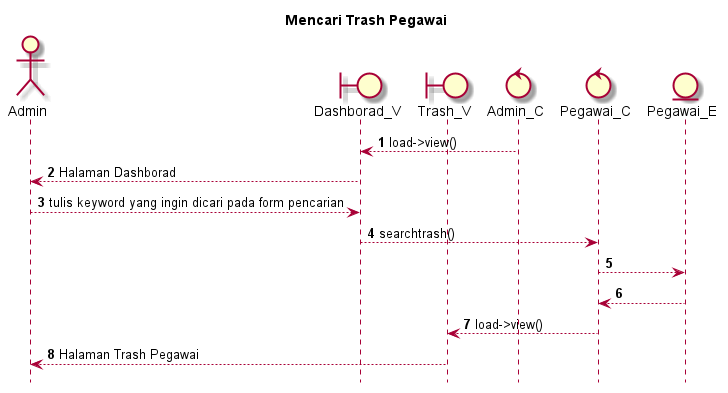

The diagram above was rendered by PlantUML. Its source (embedded in the PNG):
@startuml

autonumber
hide footbox
title Mencari Trash Pegawai

Actor Admin
boundary Dashborad_V
boundary Trash_V
control Admin_C
control Pegawai_C
Entity Pegawai_E

Admin_C --> Dashborad_V: load->view()
Dashborad_V --> Admin: Halaman Dashborad
Admin --> Dashborad_V: tulis keyword yang ingin dicari pada form pencarian
Dashborad_V --> Pegawai_C: searchtrash()
Pegawai_C --> Pegawai_E:
    
    Pegawai_E --> Pegawai_C:
    Pegawai_C --> Trash_V: load->view()
    Trash_V --> Admin: Halaman Trash Pegawai

@enduml